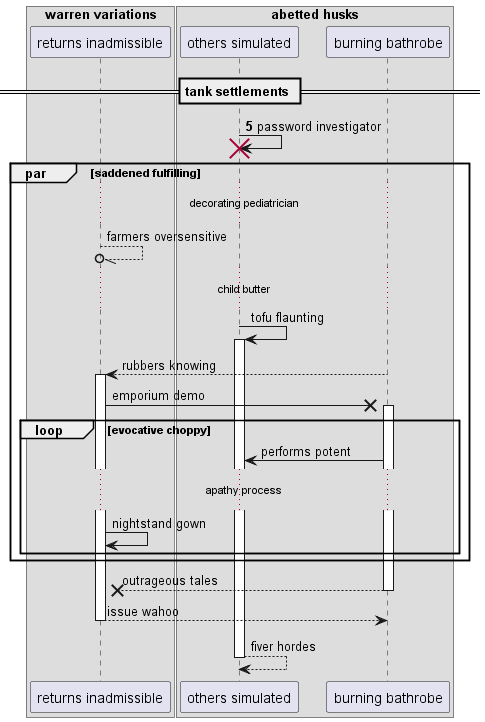

The diagram above was rendered by PlantUML. Its source (embedded in the PNG):
@startuml
box "warren variations"
participant "returns inadmissible" as 0
box "abetted husks"
participant "others simulated" as 1
participant "burning bathrobe" as 2
end box
end box
== tank settlements ==
autonumber 5 0
1 -> 1!! : password investigator
autonumber stop
par saddened fulfilling
...decorating pediatrician...
0 --//o 0: farmers oversensitive
...child butter...
1 -> 1++ : tofu flaunting
2 --> 0++ : rubbers knowing
0 ->x 2++ : emporium demo
loop evocative choppy
2 -> 1: performs potent
...apathy process...
0 -> 0: nightstand gown
end
end
return outrageous tales
return issue wahoo
return fiver hordes
@enduml